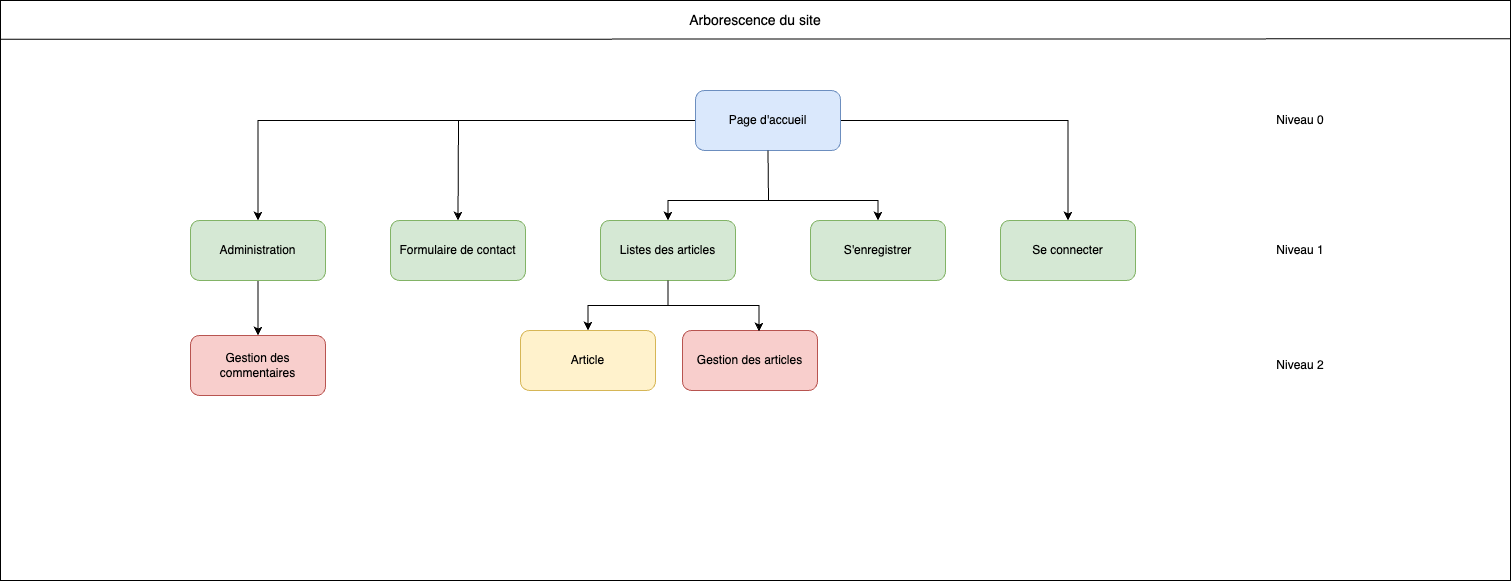

The diagram above was exported from draw.io. Its source (the exported page's mxGraphModel, read from the mxfile embedded in the PNG):
<mxGraphModel dx="2522" dy="1380" grid="1" gridSize="10" guides="1" tooltips="1" connect="1" arrows="1" fold="1" page="1" pageScale="1" pageWidth="827" pageHeight="1169" math="0" shadow="0">
  <root>
    <mxCell id="0" />
    <mxCell id="1" parent="0" />
    <mxCell id="A7A7dwIgaCPB9PBVwGkn-1" value="" style="rounded=0;whiteSpace=wrap;html=1;" vertex="1" parent="1">
      <mxGeometry x="10" y="270" width="1510" height="580" as="geometry" />
    </mxCell>
    <mxCell id="A7A7dwIgaCPB9PBVwGkn-17" value="" style="edgeStyle=orthogonalEdgeStyle;rounded=0;orthogonalLoop=1;jettySize=auto;html=1;" edge="1" parent="1" source="A7A7dwIgaCPB9PBVwGkn-3" target="A7A7dwIgaCPB9PBVwGkn-16">
      <mxGeometry relative="1" as="geometry" />
    </mxCell>
    <mxCell id="A7A7dwIgaCPB9PBVwGkn-21" style="edgeStyle=orthogonalEdgeStyle;rounded=0;orthogonalLoop=1;jettySize=auto;html=1;exitX=0.5;exitY=0;exitDx=0;exitDy=0;entryX=0.5;entryY=0;entryDx=0;entryDy=0;startArrow=classic;startFill=1;" edge="1" parent="1" source="A7A7dwIgaCPB9PBVwGkn-8" target="A7A7dwIgaCPB9PBVwGkn-6">
      <mxGeometry relative="1" as="geometry" />
    </mxCell>
    <mxCell id="A7A7dwIgaCPB9PBVwGkn-24" style="edgeStyle=orthogonalEdgeStyle;rounded=0;orthogonalLoop=1;jettySize=auto;html=1;exitX=1;exitY=0.5;exitDx=0;exitDy=0;entryX=0.5;entryY=0;entryDx=0;entryDy=0;" edge="1" parent="1" source="A7A7dwIgaCPB9PBVwGkn-3" target="A7A7dwIgaCPB9PBVwGkn-9">
      <mxGeometry relative="1" as="geometry" />
    </mxCell>
    <mxCell id="A7A7dwIgaCPB9PBVwGkn-3" value="Page d'accueil" style="rounded=1;whiteSpace=wrap;html=1;fillColor=#dae8fc;strokeColor=#6c8ebf;" vertex="1" parent="1">
      <mxGeometry x="705" y="360" width="145" height="60" as="geometry" />
    </mxCell>
    <mxCell id="A7A7dwIgaCPB9PBVwGkn-29" style="edgeStyle=orthogonalEdgeStyle;rounded=0;orthogonalLoop=1;jettySize=auto;html=1;exitX=0.5;exitY=1;exitDx=0;exitDy=0;entryX=0.5;entryY=0;entryDx=0;entryDy=0;" edge="1" parent="1" source="A7A7dwIgaCPB9PBVwGkn-6" target="A7A7dwIgaCPB9PBVwGkn-27">
      <mxGeometry relative="1" as="geometry" />
    </mxCell>
    <mxCell id="A7A7dwIgaCPB9PBVwGkn-6" value="Listes des articles" style="rounded=1;whiteSpace=wrap;html=1;fillColor=#d5e8d4;strokeColor=#82b366;" vertex="1" parent="1">
      <mxGeometry x="610" y="490" width="135" height="60" as="geometry" />
    </mxCell>
    <mxCell id="A7A7dwIgaCPB9PBVwGkn-7" value="Formulaire de contact" style="rounded=1;whiteSpace=wrap;html=1;fillColor=#d5e8d4;strokeColor=#82b366;" vertex="1" parent="1">
      <mxGeometry x="400" y="490" width="135" height="60" as="geometry" />
    </mxCell>
    <mxCell id="A7A7dwIgaCPB9PBVwGkn-8" value="S'enregistrer" style="rounded=1;whiteSpace=wrap;html=1;fillColor=#d5e8d4;strokeColor=#82b366;" vertex="1" parent="1">
      <mxGeometry x="820" y="490" width="135" height="60" as="geometry" />
    </mxCell>
    <mxCell id="A7A7dwIgaCPB9PBVwGkn-9" value="Se connecter" style="rounded=1;whiteSpace=wrap;html=1;fillColor=#d5e8d4;strokeColor=#82b366;" vertex="1" parent="1">
      <mxGeometry x="1010" y="490" width="135" height="60" as="geometry" />
    </mxCell>
    <mxCell id="A7A7dwIgaCPB9PBVwGkn-11" value="Niveau 0" style="text;html=1;strokeColor=none;fillColor=none;align=center;verticalAlign=middle;whiteSpace=wrap;rounded=0;" vertex="1" parent="1">
      <mxGeometry x="1280" y="375" width="60" height="30" as="geometry" />
    </mxCell>
    <mxCell id="A7A7dwIgaCPB9PBVwGkn-12" value="Niveau 1" style="text;html=1;strokeColor=none;fillColor=none;align=center;verticalAlign=middle;whiteSpace=wrap;rounded=0;" vertex="1" parent="1">
      <mxGeometry x="1280" y="505" width="60" height="30" as="geometry" />
    </mxCell>
    <mxCell id="A7A7dwIgaCPB9PBVwGkn-13" value="Niveau 2" style="text;html=1;strokeColor=none;fillColor=none;align=center;verticalAlign=middle;whiteSpace=wrap;rounded=0;" vertex="1" parent="1">
      <mxGeometry x="1280" y="620" width="60" height="30" as="geometry" />
    </mxCell>
    <mxCell id="A7A7dwIgaCPB9PBVwGkn-26" style="edgeStyle=orthogonalEdgeStyle;rounded=0;orthogonalLoop=1;jettySize=auto;html=1;exitX=0.5;exitY=1;exitDx=0;exitDy=0;entryX=0.5;entryY=0;entryDx=0;entryDy=0;" edge="1" parent="1" source="A7A7dwIgaCPB9PBVwGkn-16" target="A7A7dwIgaCPB9PBVwGkn-25">
      <mxGeometry relative="1" as="geometry" />
    </mxCell>
    <mxCell id="A7A7dwIgaCPB9PBVwGkn-16" value="Administration" style="rounded=1;whiteSpace=wrap;html=1;fillColor=#d5e8d4;strokeColor=#82b366;" vertex="1" parent="1">
      <mxGeometry x="200" y="490" width="135" height="60" as="geometry" />
    </mxCell>
    <mxCell id="A7A7dwIgaCPB9PBVwGkn-19" value="" style="endArrow=classic;html=1;rounded=0;entryX=0.5;entryY=0;entryDx=0;entryDy=0;" edge="1" parent="1" target="A7A7dwIgaCPB9PBVwGkn-7">
      <mxGeometry width="50" height="50" relative="1" as="geometry">
        <mxPoint x="468" y="390" as="sourcePoint" />
        <mxPoint x="910" y="520" as="targetPoint" />
      </mxGeometry>
    </mxCell>
    <mxCell id="A7A7dwIgaCPB9PBVwGkn-23" value="" style="endArrow=none;html=1;rounded=0;entryX=0.5;entryY=1;entryDx=0;entryDy=0;" edge="1" parent="1" target="A7A7dwIgaCPB9PBVwGkn-3">
      <mxGeometry width="50" height="50" relative="1" as="geometry">
        <mxPoint x="778" y="470" as="sourcePoint" />
        <mxPoint x="910" y="520" as="targetPoint" />
      </mxGeometry>
    </mxCell>
    <mxCell id="A7A7dwIgaCPB9PBVwGkn-25" value="Gestion des commentaires" style="rounded=1;whiteSpace=wrap;html=1;fillColor=#f8cecc;strokeColor=#b85450;" vertex="1" parent="1">
      <mxGeometry x="200" y="605" width="135" height="60" as="geometry" />
    </mxCell>
    <mxCell id="A7A7dwIgaCPB9PBVwGkn-27" value="Article" style="rounded=1;whiteSpace=wrap;html=1;fillColor=#fff2cc;strokeColor=#d6b656;" vertex="1" parent="1">
      <mxGeometry x="530" y="600" width="135" height="60" as="geometry" />
    </mxCell>
    <mxCell id="A7A7dwIgaCPB9PBVwGkn-28" value="Gestion des articles" style="rounded=1;whiteSpace=wrap;html=1;fillColor=#f8cecc;strokeColor=#b85450;" vertex="1" parent="1">
      <mxGeometry x="692" y="600" width="135" height="60" as="geometry" />
    </mxCell>
    <mxCell id="A7A7dwIgaCPB9PBVwGkn-31" style="edgeStyle=orthogonalEdgeStyle;rounded=0;orthogonalLoop=1;jettySize=auto;html=1;exitX=0.5;exitY=1;exitDx=0;exitDy=0;entryX=0.567;entryY=0.017;entryDx=0;entryDy=0;entryPerimeter=0;" edge="1" parent="1" source="A7A7dwIgaCPB9PBVwGkn-6" target="A7A7dwIgaCPB9PBVwGkn-28">
      <mxGeometry relative="1" as="geometry" />
    </mxCell>
    <mxCell id="A7A7dwIgaCPB9PBVwGkn-32" value="" style="endArrow=none;html=1;rounded=0;exitX=0;exitY=0.067;exitDx=0;exitDy=0;exitPerimeter=0;entryX=1;entryY=0.066;entryDx=0;entryDy=0;entryPerimeter=0;" edge="1" parent="1" source="A7A7dwIgaCPB9PBVwGkn-1" target="A7A7dwIgaCPB9PBVwGkn-1">
      <mxGeometry width="50" height="50" relative="1" as="geometry">
        <mxPoint x="860" y="570" as="sourcePoint" />
        <mxPoint x="910" y="520" as="targetPoint" />
      </mxGeometry>
    </mxCell>
    <mxCell id="A7A7dwIgaCPB9PBVwGkn-34" value="&lt;font style=&quot;font-size: 14px;&quot;&gt;Arborescence du site&lt;/font&gt;" style="text;html=1;strokeColor=none;fillColor=none;align=center;verticalAlign=middle;whiteSpace=wrap;rounded=0;" vertex="1" parent="1">
      <mxGeometry x="10" y="270" width="1510" height="40" as="geometry" />
    </mxCell>
  </root>
</mxGraphModel>